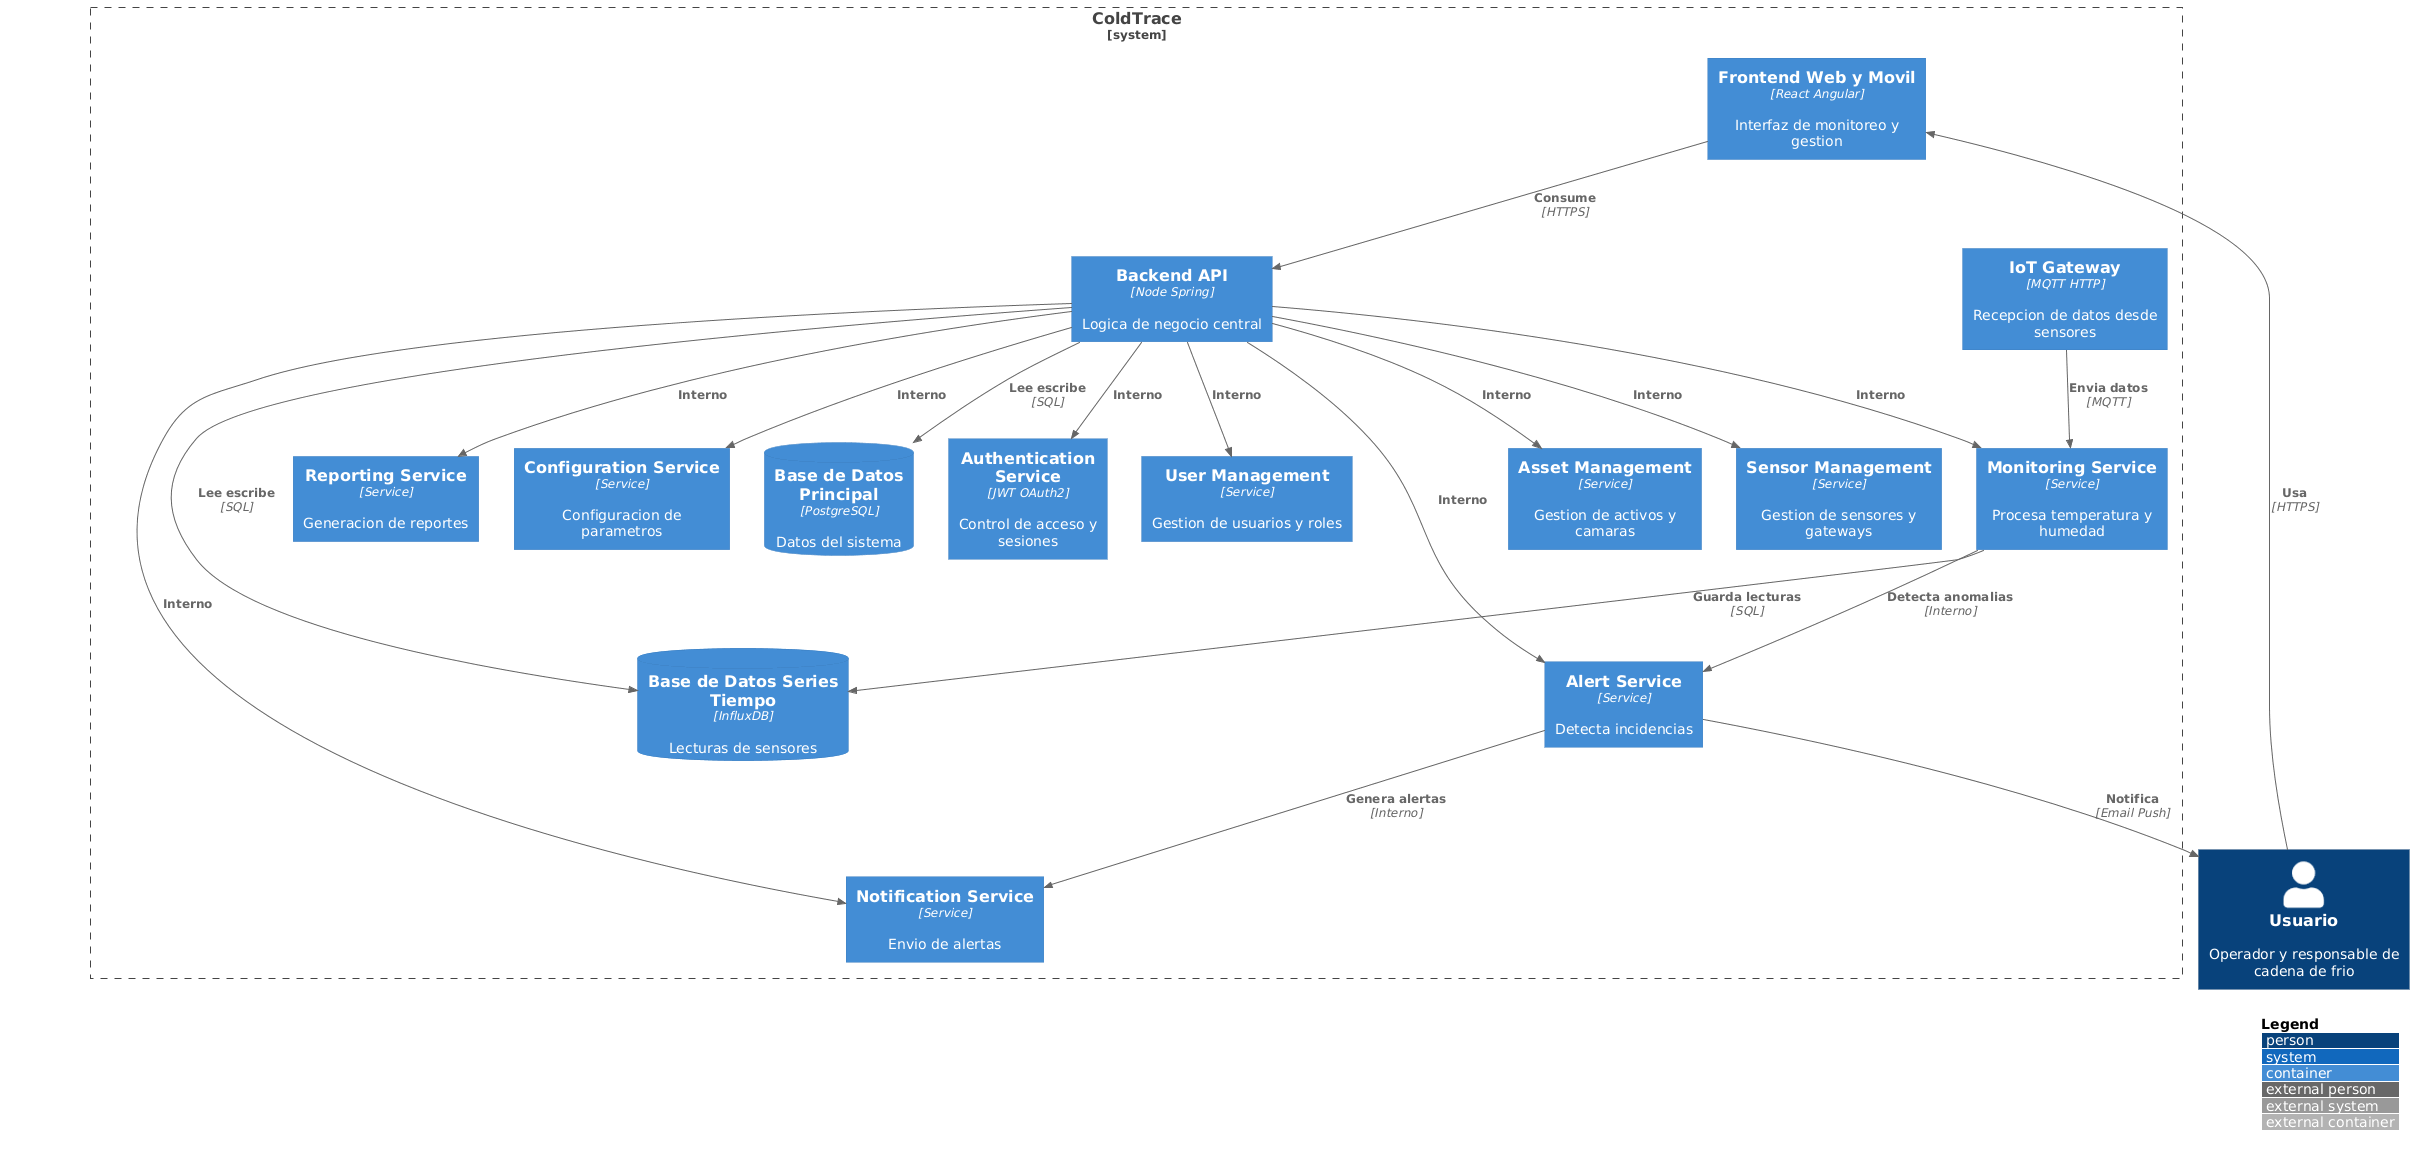

The diagram above was rendered by PlantUML. Its source (embedded in the PNG):
@startuml
!include https://raw.githubusercontent.com/plantuml-stdlib/C4-PlantUML/master/C4_Container.puml

top to bottom direction
LAYOUT_WITH_LEGEND()

Person(usuario, "Usuario", "Operador y responsable de cadena de frio")

System_Boundary(ct, "ColdTrace") {

Container(frontend, "Frontend Web y Movil", "React Angular", "Interfaz de monitoreo y gestion")
Container(iot, "IoT Gateway", "MQTT HTTP", "Recepcion de datos desde sensores")

Container(backend, "Backend API", "Node Spring", "Logica de negocio central")

Container(auth, "Authentication Service", "JWT OAuth2", "Control de acceso y sesiones")
Container(users, "User Management", "Service", "Gestion de usuarios y roles")
Container(assets, "Asset Management", "Service", "Gestion de activos y camaras")
Container(sensors, "Sensor Management", "Service", "Gestion de sensores y gateways")

Container(monitoring, "Monitoring Service", "Service", "Procesa temperatura y humedad")
Container(alerts, "Alert Service", "Service", "Detecta incidencias")
Container(notifications, "Notification Service", "Service", "Envio de alertas")
Container(reporting, "Reporting Service", "Service", "Generacion de reportes")
Container(config, "Configuration Service", "Service", "Configuracion de parametros")

ContainerDb(db, "Base de Datos Principal", "PostgreSQL", "Datos del sistema")
ContainerDb(tsdb, "Base de Datos Series Tiempo", "InfluxDB", "Lecturas de sensores")

}

Rel(usuario, frontend, "Usa", "HTTPS")
Rel(frontend, backend, "Consume", "HTTPS")

Rel(backend, auth, "Interno")
Rel(backend, users, "Interno")
Rel(backend, assets, "Interno")
Rel(backend, sensors, "Interno")
Rel(backend, monitoring, "Interno")
Rel(backend, alerts, "Interno")
Rel(backend, notifications, "Interno")
Rel(backend, reporting, "Interno")
Rel(backend, config, "Interno")

Rel(backend, db, "Lee escribe", "SQL")
Rel(backend, tsdb, "Lee escribe", "SQL")

Rel(iot, monitoring, "Envia datos", "MQTT")
Rel(monitoring, alerts, "Detecta anomalias", "Interno")
Rel(alerts, notifications, "Genera alertas", "Interno")
Rel(monitoring, tsdb, "Guarda lecturas", "SQL")
Rel(alerts, usuario, "Notifica", "Email Push")
@enduml